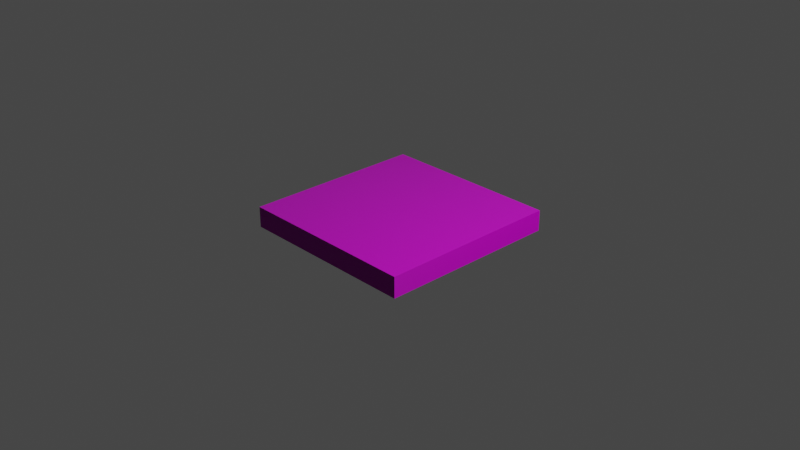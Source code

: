 # Source: MarbleTile.blend  (saved by Blender 2.80.75; exported with 4.5.12 LTS)
import bpy
from mathutils import Matrix  # noqa: F401  (used for matrix-valued properties, if any)

bpy.ops.wm.read_factory_settings(use_empty=True)
scene = bpy.context.scene
scene.name = 'Scene'

# ---- collections
col_collection = bpy.data.collections.new('Collection'); scene.collection.children.link(col_collection)

# ---- images (referenced by path relative to the original .blend; pixels are not part of the script)
import os
ASSET_DIR = os.environ.get("B2B_ASSET_DIR", "")  # directory of the original .blend (textures are referenced by path, not embedded)
HERE = os.path.dirname(os.path.abspath(__file__))  # packed textures are extracted next to this script under _unpacked/

def load_image(name, relpath, width, height, colorspace="sRGB"):
    """Load a texture the original file referenced (path relative to the .blend, or extracted next to this script)."""
    p = next((c for c in (os.path.join(HERE, relpath), os.path.join(ASSET_DIR, relpath)) if relpath and os.path.exists(c)), "")
    if p:
        img = bpy.data.images.load(p, check_existing=True)
        img.name = name
    else:  # same state as the original file: an image datablock whose file is absent (Cycles renders it pink)
        img = bpy.data.images.new(name, width, height)
        img.source = "FILE"
        img.filepath = "//" + (relpath or name)
    img.colorspace_settings.name = colorspace
    return img
img_floordifuse_png = load_image('FloorDifuse.png', 'FloorDifuse.png', 1024, 1024, 'sRGB')
img_floorroughness_png = load_image('FloorRoughness.png', 'FloorRoughness.png', 1024, 1024, 'Non-Color')
img_floornormal_png = load_image('FloorNormal.png', 'FloorNormal.png', 1024, 1024, 'Non-Color')

# ---- materials (node trees are filled in below, after node groups)
mat_floormaterial = bpy.data.materials.new('FloorMaterial')
mat_floormaterial.alpha_threshold = 0.0
mat_floormaterial.use_transparent_shadow = False
mat_floormaterial.line_color = (0.0, 0.0, 0.0, 1.0)

# ---- material node trees
mat_floormaterial.use_nodes = True; mat_floormaterial.node_tree.nodes.clear()
_N = mat_floormaterial.node_tree.nodes; _L = mat_floormaterial.node_tree.links
n0 = _N.new('ShaderNodeOutputMaterial'); n0.name = 'Material Output'; n0.location = (300, 300)
n1 = _N.new('ShaderNodeBsdfPrincipled'); n1.name = 'Principled BSDF'; n1.location = (10, 300)
n1.distribution = 'GGX'
n1.subsurface_method = 'BURLEY'
n1.inputs[3].default_value = 1.45
n1.inputs[27].default_value = (0.0, 0.0, 0.0, 1.0)
n1.inputs[28].default_value = 1.0
n2 = _N.new('ShaderNodeTexImage'); n2.name = 'Image Texture'; n2.location = (-756, 325)
n2.image = img_floordifuse_png
n3 = _N.new('ShaderNodeTexImage'); n3.name = 'Image Texture.001'; n3.location = (-761, 44)
n3.image = img_floorroughness_png
n4 = _N.new('ShaderNodeNormalMap'); n4.name = 'Normal Map'; n4.location = (-404, -256)
n5 = _N.new('ShaderNodeTexImage'); n5.name = 'Image Texture.002'; n5.location = (-761, -227)
n5.width = 234
n5.image = img_floornormal_png
_L.new(n1.outputs[0], n0.inputs[0])
_L.new(n5.outputs[0], n4.inputs[1])
_L.new(n4.outputs[0], n1.inputs[5])
_L.new(n2.outputs[0], n1.inputs[0])
_L.new(n3.outputs[0], n1.inputs[2])
n0.is_active_output = True

# ---- world
world_world = bpy.data.worlds.new('World'); scene.world = world_world
world_world.use_nodes = True; world_world.node_tree.nodes.clear()
_N = world_world.node_tree.nodes; _L = world_world.node_tree.links
n0 = _N.new('ShaderNodeOutputWorld'); n0.name = 'World Output'; n0.location = (300, 300)
n1 = _N.new('ShaderNodeBackground'); n1.name = 'Background'; n1.location = (10, 300)
n1.inputs[0].default_value = (0.05088, 0.05088, 0.05088, 1.0)
_L.new(n1.outputs[0], n0.inputs[0])
n0.is_active_output = True
world_world.color = (0.05088, 0.05088, 0.05088)
world_world.use_sun_shadow = False
world_world.sun_shadow_jitter_overblur = 0.0

# ---- cameras
cam_camera = bpy.data.cameras.new('Camera')
cam_camera.clip_end = 100.0
cam_camera.ortho_scale = 7.314

# ---- lights
light_light = bpy.data.lights.new('Light', 'POINT')
light_light.transmission_factor = 0.0
light_light.energy = 1000.0
light_light.shadow_soft_size = 0.1
light_light.shadow_maximum_resolution = 0.006
light_light.use_absolute_resolution = True

# ---- meshes
me_cube = bpy.data.meshes.new('Cube')
me_cube.from_pydata([(1.0, 1.0, 1.0), (1.0, 1.0, -1.0), (1.0, -1.0, 1.0), (1.0, -1.0, -1.0), (-1.0, 1.0, 1.0), (-1.0, 1.0, -1.0), (-1.0, -1.0, 1.0), (-1.0, -1.0, -1.0)], [], [(0, 4, 6, 2), (3, 2, 6, 7), (7, 6, 4, 5), (5, 1, 3, 7), (1, 0, 2, 3), (5, 4, 0, 1)])
_uv = me_cube.uv_layers.new(name='UVMap')
_uv.uv.foreach_set('vector', [0.375, 0.0, 0.625, 0.0, 0.625, 0.25, 0.375, 0.25, 0.375, 0.25, 0.625, 0.25, 0.625, 0.5, 0.375, 0.5, 0.375, 0.5, 0.625, 0.5, 0.625, 0.75, 0.375, 0.75, 0.375, 0.75, 0.625, 0.75, 0.625, 1.0, 0.375, 1.0, 0.125, 0.5, 0.375, 0.5, 0.375, 0.75, 0.125, 0.75, 0.625, 0.5, 0.875, 0.5, 0.875, 0.75, 0.625, 0.75])
me_cube.materials.append(mat_floormaterial)
me_cube.use_remesh_preserve_volume = False
me_cube.use_remesh_preserve_attributes = False
me_cube.use_mirror_vertex_groups = False
me_cube.update()

# ---- objects
ob_cube = bpy.data.objects.new('Cube', me_cube)
ob_light = bpy.data.objects.new('Light', light_light)
ob_camera = bpy.data.objects.new('Camera', cam_camera)

# ---- transforms, parenting, visibility, modifiers, constraints
ob_cube.location = (0.0, 0.0, 0.0)
ob_cube.scale = (1.0, 1.0, 0.1127)
ob_cube.lock_rotations_4d = False
ob_cube.empty_display_type = 'ARROWS'
ob_cube.lineart.crease_threshold = 0.0
ob_light.location = (4.076, 1.005, 5.904)
ob_light.rotation_euler = (0.6503, 0.05522, 1.866)
ob_light.lock_rotations_4d = False
ob_light.empty_display_type = 'ARROWS'
ob_light.color = (0.0, 0.0, 0.0, 0.0)
ob_light.lineart.crease_threshold = 0.0
ob_camera.location = (7.359, -6.926, 4.958)
ob_camera.rotation_euler = (1.109, 0.0, 0.8149)
ob_camera.lock_rotations_4d = False
ob_camera.empty_display_type = 'ARROWS'
ob_camera.color = (0.0, 0.0, 0.0, 0.0)
ob_camera.display_type = 'WIRE'
ob_camera.lineart.crease_threshold = 0.0

# ---- collection membership
col_collection.objects.link(ob_cube)
col_collection.objects.link(ob_light)
col_collection.objects.link(ob_camera)

# ---- scene / render settings (as saved in the file)
scene.camera = ob_camera
scene.frame_start = 1; scene.frame_end = 250; scene.frame_set(1)
scene.render.engine = 'BLENDER_EEVEE_NEXT'
scene.cycles.use_denoising = False
scene.cycles.samples = 128
scene.cycles.sampling_pattern = 'TABULATED_SOBOL'
scene.cycles.use_adaptive_sampling = False
scene.cycles.use_light_tree = False
scene.view_settings.view_transform = 'Filmic'
bpy.context.view_layer.update()
